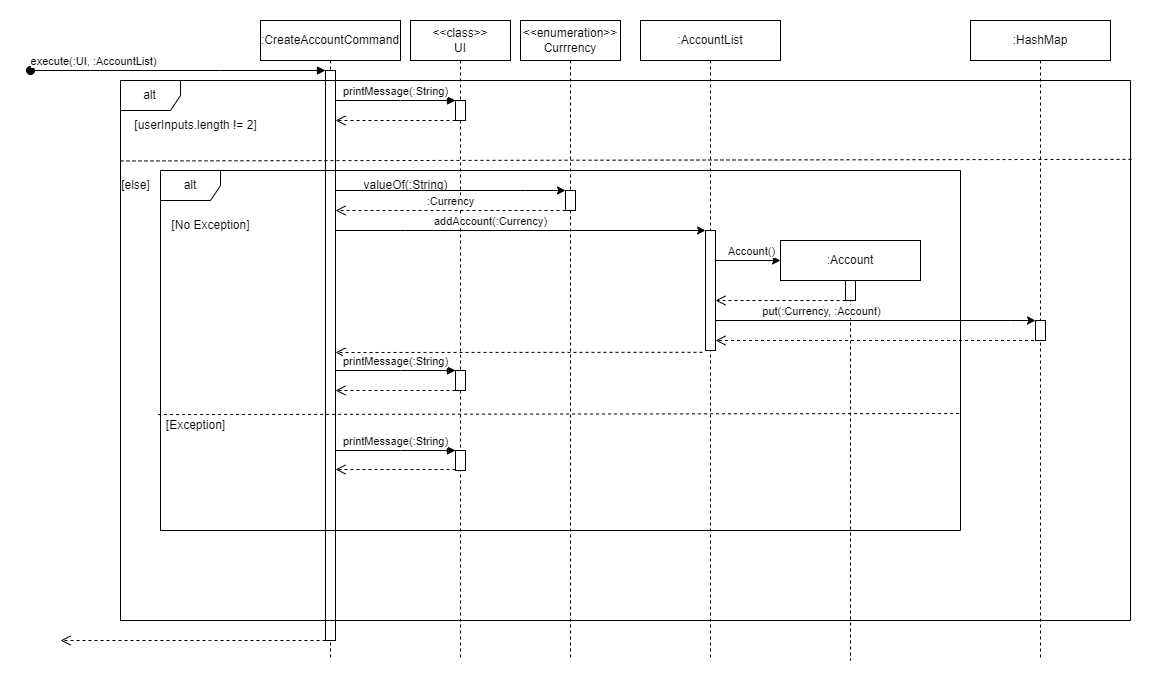

The diagram above was exported from draw.io. Its source (the exported page's mxGraphModel, read from the mxfile embedded in the PNG):
<mxGraphModel dx="2570" dy="644" grid="1" gridSize="10" guides="1" tooltips="1" connect="1" arrows="1" fold="1" page="1" pageScale="1" pageWidth="850" pageHeight="1100" math="0" shadow="0">
  <root>
    <mxCell id="0" />
    <mxCell id="1" parent="0" />
    <mxCell id="aM9ryv3xv72pqoxQDRHE-1" value=":CreateAccountCommand" style="shape=umlLifeline;perimeter=lifelinePerimeter;whiteSpace=wrap;html=1;container=0;dropTarget=0;collapsible=0;recursiveResize=0;outlineConnect=0;portConstraint=eastwest;newEdgeStyle={&quot;edgeStyle&quot;:&quot;elbowEdgeStyle&quot;,&quot;elbow&quot;:&quot;vertical&quot;,&quot;curved&quot;:0,&quot;rounded&quot;:0};" parent="1" vertex="1">
      <mxGeometry x="70" y="60" width="140" height="640" as="geometry" />
    </mxCell>
    <mxCell id="aM9ryv3xv72pqoxQDRHE-2" value="" style="html=1;points=[];perimeter=orthogonalPerimeter;outlineConnect=0;targetShapes=umlLifeline;portConstraint=eastwest;newEdgeStyle={&quot;edgeStyle&quot;:&quot;elbowEdgeStyle&quot;,&quot;elbow&quot;:&quot;vertical&quot;,&quot;curved&quot;:0,&quot;rounded&quot;:0};" parent="aM9ryv3xv72pqoxQDRHE-1" vertex="1">
      <mxGeometry x="65" y="50" width="10" height="570" as="geometry" />
    </mxCell>
    <mxCell id="aM9ryv3xv72pqoxQDRHE-3" value="execute(:UI, :AccountList)" style="html=1;verticalAlign=bottom;startArrow=oval;endArrow=block;startSize=8;edgeStyle=elbowEdgeStyle;elbow=vertical;curved=0;rounded=0;" parent="aM9ryv3xv72pqoxQDRHE-1" target="aM9ryv3xv72pqoxQDRHE-2" edge="1">
      <mxGeometry x="-0.5625" relative="1" as="geometry">
        <mxPoint x="-230" y="50" as="sourcePoint" />
        <Array as="points">
          <mxPoint x="-40" y="50" />
        </Array>
        <mxPoint x="-1" as="offset" />
      </mxGeometry>
    </mxCell>
    <mxCell id="aM9ryv3xv72pqoxQDRHE-5" value="&amp;lt;&amp;lt;class&amp;gt;&amp;gt;&lt;br&gt;UI" style="shape=umlLifeline;perimeter=lifelinePerimeter;whiteSpace=wrap;html=1;container=0;dropTarget=0;collapsible=0;recursiveResize=0;outlineConnect=0;portConstraint=eastwest;newEdgeStyle={&quot;edgeStyle&quot;:&quot;elbowEdgeStyle&quot;,&quot;elbow&quot;:&quot;vertical&quot;,&quot;curved&quot;:0,&quot;rounded&quot;:0};" parent="1" vertex="1">
      <mxGeometry x="220" y="60" width="100" height="640" as="geometry" />
    </mxCell>
    <mxCell id="aM9ryv3xv72pqoxQDRHE-6" value="" style="html=1;points=[];perimeter=orthogonalPerimeter;outlineConnect=0;targetShapes=umlLifeline;portConstraint=eastwest;newEdgeStyle={&quot;edgeStyle&quot;:&quot;elbowEdgeStyle&quot;,&quot;elbow&quot;:&quot;vertical&quot;,&quot;curved&quot;:0,&quot;rounded&quot;:0};" parent="aM9ryv3xv72pqoxQDRHE-5" vertex="1">
      <mxGeometry x="45" y="80" width="10" height="20" as="geometry" />
    </mxCell>
    <mxCell id="N21fCFWaX7JxI2EqyBa2-39" value="" style="html=1;points=[];perimeter=orthogonalPerimeter;outlineConnect=0;targetShapes=umlLifeline;portConstraint=eastwest;newEdgeStyle={&quot;edgeStyle&quot;:&quot;elbowEdgeStyle&quot;,&quot;elbow&quot;:&quot;vertical&quot;,&quot;curved&quot;:0,&quot;rounded&quot;:0};" vertex="1" parent="aM9ryv3xv72pqoxQDRHE-5">
      <mxGeometry x="45" y="350" width="10" height="20" as="geometry" />
    </mxCell>
    <mxCell id="aM9ryv3xv72pqoxQDRHE-7" value="printMessage(:String)" style="html=1;verticalAlign=bottom;endArrow=block;edgeStyle=elbowEdgeStyle;elbow=vertical;curved=0;rounded=0;" parent="1" source="aM9ryv3xv72pqoxQDRHE-2" target="aM9ryv3xv72pqoxQDRHE-6" edge="1">
      <mxGeometry relative="1" as="geometry">
        <mxPoint x="195" y="130" as="sourcePoint" />
        <Array as="points">
          <mxPoint x="210" y="140" />
          <mxPoint x="120" y="130" />
          <mxPoint x="180" y="120" />
        </Array>
      </mxGeometry>
    </mxCell>
    <mxCell id="aM9ryv3xv72pqoxQDRHE-8" value="" style="html=1;verticalAlign=bottom;endArrow=open;dashed=1;endSize=8;edgeStyle=elbowEdgeStyle;elbow=vertical;curved=0;rounded=0;" parent="1" source="aM9ryv3xv72pqoxQDRHE-6" target="aM9ryv3xv72pqoxQDRHE-2" edge="1">
      <mxGeometry relative="1" as="geometry">
        <mxPoint x="120" y="160" as="targetPoint" />
        <Array as="points">
          <mxPoint x="160" y="160" />
          <mxPoint x="190" y="280" />
        </Array>
      </mxGeometry>
    </mxCell>
    <mxCell id="N21fCFWaX7JxI2EqyBa2-1" value="alt" style="shape=umlFrame;whiteSpace=wrap;html=1;pointerEvents=0;" vertex="1" parent="1">
      <mxGeometry x="-70" y="120" width="1010" height="540" as="geometry" />
    </mxCell>
    <mxCell id="N21fCFWaX7JxI2EqyBa2-2" value="[userInputs.length != 2]" style="text;html=1;align=center;verticalAlign=middle;resizable=0;points=[];autosize=1;strokeColor=none;fillColor=none;" vertex="1" parent="1">
      <mxGeometry x="-70" y="150" width="150" height="30" as="geometry" />
    </mxCell>
    <mxCell id="N21fCFWaX7JxI2EqyBa2-5" value="" style="endArrow=none;dashed=1;html=1;rounded=0;exitX=0;exitY=0.149;exitDx=0;exitDy=0;exitPerimeter=0;entryX=1.002;entryY=0.146;entryDx=0;entryDy=0;entryPerimeter=0;" edge="1" parent="1" source="N21fCFWaX7JxI2EqyBa2-1" target="N21fCFWaX7JxI2EqyBa2-1">
      <mxGeometry width="50" height="50" relative="1" as="geometry">
        <mxPoint x="400" y="270" as="sourcePoint" />
        <mxPoint x="450" y="220" as="targetPoint" />
      </mxGeometry>
    </mxCell>
    <mxCell id="N21fCFWaX7JxI2EqyBa2-6" value="[else]" style="text;html=1;align=center;verticalAlign=middle;resizable=0;points=[];autosize=1;strokeColor=none;fillColor=none;" vertex="1" parent="1">
      <mxGeometry x="-80" y="210" width="50" height="30" as="geometry" />
    </mxCell>
    <mxCell id="N21fCFWaX7JxI2EqyBa2-7" value="&amp;lt;&amp;lt;enumeration&amp;gt;&amp;gt;&lt;br&gt;Currrency" style="shape=umlLifeline;perimeter=lifelinePerimeter;whiteSpace=wrap;html=1;container=0;dropTarget=0;collapsible=0;recursiveResize=0;outlineConnect=0;portConstraint=eastwest;newEdgeStyle={&quot;edgeStyle&quot;:&quot;elbowEdgeStyle&quot;,&quot;elbow&quot;:&quot;vertical&quot;,&quot;curved&quot;:0,&quot;rounded&quot;:0};" vertex="1" parent="1">
      <mxGeometry x="330" y="60" width="100" height="640" as="geometry" />
    </mxCell>
    <mxCell id="N21fCFWaX7JxI2EqyBa2-8" value="" style="html=1;points=[];perimeter=orthogonalPerimeter;outlineConnect=0;targetShapes=umlLifeline;portConstraint=eastwest;newEdgeStyle={&quot;edgeStyle&quot;:&quot;elbowEdgeStyle&quot;,&quot;elbow&quot;:&quot;vertical&quot;,&quot;curved&quot;:0,&quot;rounded&quot;:0};" vertex="1" parent="N21fCFWaX7JxI2EqyBa2-7">
      <mxGeometry x="45" y="170" width="10" height="20" as="geometry" />
    </mxCell>
    <mxCell id="N21fCFWaX7JxI2EqyBa2-9" style="edgeStyle=elbowEdgeStyle;rounded=0;orthogonalLoop=1;jettySize=auto;html=1;elbow=vertical;curved=0;" edge="1" parent="1" source="aM9ryv3xv72pqoxQDRHE-2" target="N21fCFWaX7JxI2EqyBa2-8">
      <mxGeometry relative="1" as="geometry">
        <mxPoint x="340" y="220" as="targetPoint" />
        <Array as="points">
          <mxPoint x="330" y="230" />
          <mxPoint x="150" y="220" />
        </Array>
      </mxGeometry>
    </mxCell>
    <mxCell id="N21fCFWaX7JxI2EqyBa2-10" value="valueOf(:String)" style="text;html=1;align=center;verticalAlign=middle;resizable=0;points=[];autosize=1;strokeColor=none;fillColor=none;" vertex="1" parent="1">
      <mxGeometry x="160" y="210" width="110" height="30" as="geometry" />
    </mxCell>
    <mxCell id="N21fCFWaX7JxI2EqyBa2-11" value=":Currency" style="html=1;verticalAlign=bottom;endArrow=open;dashed=1;endSize=8;edgeStyle=elbowEdgeStyle;elbow=vertical;curved=0;rounded=0;" edge="1" parent="1" source="N21fCFWaX7JxI2EqyBa2-8" target="aM9ryv3xv72pqoxQDRHE-2">
      <mxGeometry relative="1" as="geometry">
        <mxPoint x="460" y="250" as="sourcePoint" />
        <mxPoint x="380" y="250" as="targetPoint" />
        <Array as="points">
          <mxPoint x="350" y="250" />
          <mxPoint x="150" y="240" />
        </Array>
      </mxGeometry>
    </mxCell>
    <mxCell id="N21fCFWaX7JxI2EqyBa2-12" value=":AccountList" style="shape=umlLifeline;perimeter=lifelinePerimeter;whiteSpace=wrap;html=1;container=0;dropTarget=0;collapsible=0;recursiveResize=0;outlineConnect=0;portConstraint=eastwest;newEdgeStyle={&quot;edgeStyle&quot;:&quot;elbowEdgeStyle&quot;,&quot;elbow&quot;:&quot;vertical&quot;,&quot;curved&quot;:0,&quot;rounded&quot;:0};" vertex="1" parent="1">
      <mxGeometry x="450" y="60" width="140" height="640" as="geometry" />
    </mxCell>
    <mxCell id="N21fCFWaX7JxI2EqyBa2-13" value="" style="html=1;points=[];perimeter=orthogonalPerimeter;outlineConnect=0;targetShapes=umlLifeline;portConstraint=eastwest;newEdgeStyle={&quot;edgeStyle&quot;:&quot;elbowEdgeStyle&quot;,&quot;elbow&quot;:&quot;vertical&quot;,&quot;curved&quot;:0,&quot;rounded&quot;:0};" vertex="1" parent="N21fCFWaX7JxI2EqyBa2-12">
      <mxGeometry x="65" y="210" width="10" height="120" as="geometry" />
    </mxCell>
    <mxCell id="N21fCFWaX7JxI2EqyBa2-15" style="edgeStyle=elbowEdgeStyle;rounded=0;orthogonalLoop=1;jettySize=auto;html=1;elbow=vertical;curved=0;" edge="1" parent="1" source="aM9ryv3xv72pqoxQDRHE-2" target="N21fCFWaX7JxI2EqyBa2-13">
      <mxGeometry relative="1" as="geometry">
        <Array as="points">
          <mxPoint x="210" y="270" />
          <mxPoint x="340" y="260" />
        </Array>
      </mxGeometry>
    </mxCell>
    <mxCell id="N21fCFWaX7JxI2EqyBa2-16" value="addAccount(:Currency)" style="edgeLabel;html=1;align=center;verticalAlign=middle;resizable=0;points=[];" vertex="1" connectable="0" parent="N21fCFWaX7JxI2EqyBa2-15">
      <mxGeometry x="-0.1695" y="-1" relative="1" as="geometry">
        <mxPoint x="1" y="-11" as="offset" />
      </mxGeometry>
    </mxCell>
    <mxCell id="N21fCFWaX7JxI2EqyBa2-17" value="alt" style="shape=umlFrame;whiteSpace=wrap;html=1;pointerEvents=0;" vertex="1" parent="1">
      <mxGeometry x="-30" y="210" width="800" height="360" as="geometry" />
    </mxCell>
    <mxCell id="N21fCFWaX7JxI2EqyBa2-18" value="[No Exception]" style="text;html=1;align=center;verticalAlign=middle;resizable=0;points=[];autosize=1;strokeColor=none;fillColor=none;" vertex="1" parent="1">
      <mxGeometry x="-30" y="250" width="100" height="30" as="geometry" />
    </mxCell>
    <mxCell id="N21fCFWaX7JxI2EqyBa2-19" value="" style="endArrow=none;dashed=1;html=1;rounded=0;exitX=-0.003;exitY=0.678;exitDx=0;exitDy=0;exitPerimeter=0;entryX=1.002;entryY=0.675;entryDx=0;entryDy=0;entryPerimeter=0;" edge="1" parent="1" source="N21fCFWaX7JxI2EqyBa2-17" target="N21fCFWaX7JxI2EqyBa2-17">
      <mxGeometry width="50" height="50" relative="1" as="geometry">
        <mxPoint x="-60" y="210" as="sourcePoint" />
        <mxPoint x="952" y="209" as="targetPoint" />
      </mxGeometry>
    </mxCell>
    <mxCell id="N21fCFWaX7JxI2EqyBa2-20" value=":Account" style="shape=umlLifeline;perimeter=lifelinePerimeter;whiteSpace=wrap;html=1;container=0;dropTarget=0;collapsible=0;recursiveResize=0;outlineConnect=0;portConstraint=eastwest;newEdgeStyle={&quot;edgeStyle&quot;:&quot;elbowEdgeStyle&quot;,&quot;elbow&quot;:&quot;vertical&quot;,&quot;curved&quot;:0,&quot;rounded&quot;:0};" vertex="1" parent="1">
      <mxGeometry x="590" y="280" width="140" height="420" as="geometry" />
    </mxCell>
    <mxCell id="N21fCFWaX7JxI2EqyBa2-21" value="" style="html=1;points=[];perimeter=orthogonalPerimeter;outlineConnect=0;targetShapes=umlLifeline;portConstraint=eastwest;newEdgeStyle={&quot;edgeStyle&quot;:&quot;elbowEdgeStyle&quot;,&quot;elbow&quot;:&quot;vertical&quot;,&quot;curved&quot;:0,&quot;rounded&quot;:0};" vertex="1" parent="N21fCFWaX7JxI2EqyBa2-20">
      <mxGeometry x="65" y="40" width="10" height="20" as="geometry" />
    </mxCell>
    <mxCell id="N21fCFWaX7JxI2EqyBa2-22" style="edgeStyle=elbowEdgeStyle;rounded=0;orthogonalLoop=1;jettySize=auto;html=1;elbow=vertical;curved=0;" edge="1" parent="1" source="N21fCFWaX7JxI2EqyBa2-13">
      <mxGeometry relative="1" as="geometry">
        <mxPoint x="590" y="300" as="targetPoint" />
        <Array as="points">
          <mxPoint x="550" y="300" />
        </Array>
      </mxGeometry>
    </mxCell>
    <mxCell id="N21fCFWaX7JxI2EqyBa2-23" value="Account()" style="edgeLabel;html=1;align=center;verticalAlign=middle;resizable=0;points=[];" vertex="1" connectable="0" parent="N21fCFWaX7JxI2EqyBa2-22">
      <mxGeometry x="-0.266" y="3" relative="1" as="geometry">
        <mxPoint x="11" y="-7" as="offset" />
      </mxGeometry>
    </mxCell>
    <mxCell id="N21fCFWaX7JxI2EqyBa2-24" value="" style="html=1;verticalAlign=bottom;endArrow=open;dashed=1;endSize=8;edgeStyle=elbowEdgeStyle;elbow=vertical;curved=0;rounded=0;" edge="1" parent="1" source="N21fCFWaX7JxI2EqyBa2-21" target="N21fCFWaX7JxI2EqyBa2-13">
      <mxGeometry x="0.3077" y="25" relative="1" as="geometry">
        <mxPoint x="450" y="300" as="sourcePoint" />
        <mxPoint x="370" y="300" as="targetPoint" />
        <Array as="points">
          <mxPoint x="630" y="340" />
          <mxPoint x="620" y="350" />
        </Array>
        <mxPoint as="offset" />
      </mxGeometry>
    </mxCell>
    <mxCell id="N21fCFWaX7JxI2EqyBa2-26" style="edgeStyle=elbowEdgeStyle;rounded=0;orthogonalLoop=1;jettySize=auto;html=1;elbow=vertical;curved=0;" edge="1" parent="1" source="N21fCFWaX7JxI2EqyBa2-13" target="N21fCFWaX7JxI2EqyBa2-29">
      <mxGeometry relative="1" as="geometry">
        <mxPoint x="811.5999755859375" y="390" as="targetPoint" />
        <Array as="points">
          <mxPoint x="820" y="360" />
          <mxPoint x="790" y="365" />
          <mxPoint x="810" y="350" />
          <mxPoint x="730" y="390" />
          <mxPoint x="910" y="350" />
        </Array>
      </mxGeometry>
    </mxCell>
    <mxCell id="N21fCFWaX7JxI2EqyBa2-27" value="put(:Currency, :Account)" style="edgeLabel;html=1;align=center;verticalAlign=middle;resizable=0;points=[];" vertex="1" connectable="0" parent="N21fCFWaX7JxI2EqyBa2-26">
      <mxGeometry x="-0.3407" y="3" relative="1" as="geometry">
        <mxPoint y="-7" as="offset" />
      </mxGeometry>
    </mxCell>
    <mxCell id="N21fCFWaX7JxI2EqyBa2-28" value=":HashMap" style="shape=umlLifeline;perimeter=lifelinePerimeter;whiteSpace=wrap;html=1;container=0;dropTarget=0;collapsible=0;recursiveResize=0;outlineConnect=0;portConstraint=eastwest;newEdgeStyle={&quot;edgeStyle&quot;:&quot;elbowEdgeStyle&quot;,&quot;elbow&quot;:&quot;vertical&quot;,&quot;curved&quot;:0,&quot;rounded&quot;:0};" vertex="1" parent="1">
      <mxGeometry x="780" y="60" width="140" height="640" as="geometry" />
    </mxCell>
    <mxCell id="N21fCFWaX7JxI2EqyBa2-29" value="" style="html=1;points=[];perimeter=orthogonalPerimeter;outlineConnect=0;targetShapes=umlLifeline;portConstraint=eastwest;newEdgeStyle={&quot;edgeStyle&quot;:&quot;elbowEdgeStyle&quot;,&quot;elbow&quot;:&quot;vertical&quot;,&quot;curved&quot;:0,&quot;rounded&quot;:0};" vertex="1" parent="N21fCFWaX7JxI2EqyBa2-28">
      <mxGeometry x="65" y="300" width="10" height="20" as="geometry" />
    </mxCell>
    <mxCell id="N21fCFWaX7JxI2EqyBa2-30" value="" style="html=1;verticalAlign=bottom;endArrow=open;dashed=1;endSize=8;edgeStyle=elbowEdgeStyle;elbow=vertical;curved=0;rounded=0;" edge="1" parent="1" source="N21fCFWaX7JxI2EqyBa2-28" target="N21fCFWaX7JxI2EqyBa2-13">
      <mxGeometry relative="1" as="geometry">
        <mxPoint x="720" y="389.5" as="sourcePoint" />
        <mxPoint x="640" y="389.5" as="targetPoint" />
        <Array as="points">
          <mxPoint x="720" y="380" />
          <mxPoint x="740" y="390" />
          <mxPoint x="520" y="390" />
        </Array>
      </mxGeometry>
    </mxCell>
    <mxCell id="N21fCFWaX7JxI2EqyBa2-31" value="[Exception]" style="text;html=1;align=center;verticalAlign=middle;resizable=0;points=[];autosize=1;strokeColor=none;fillColor=none;" vertex="1" parent="1">
      <mxGeometry x="-35" y="450" width="80" height="30" as="geometry" />
    </mxCell>
    <mxCell id="N21fCFWaX7JxI2EqyBa2-32" value="" style="html=1;points=[];perimeter=orthogonalPerimeter;outlineConnect=0;targetShapes=umlLifeline;portConstraint=eastwest;newEdgeStyle={&quot;edgeStyle&quot;:&quot;elbowEdgeStyle&quot;,&quot;elbow&quot;:&quot;vertical&quot;,&quot;curved&quot;:0,&quot;rounded&quot;:0};" vertex="1" parent="1">
      <mxGeometry x="265" y="490" width="10" height="20" as="geometry" />
    </mxCell>
    <mxCell id="N21fCFWaX7JxI2EqyBa2-34" value="printMessage(:String)" style="html=1;verticalAlign=bottom;endArrow=block;edgeStyle=elbowEdgeStyle;elbow=vertical;curved=0;rounded=0;" edge="1" parent="1" source="aM9ryv3xv72pqoxQDRHE-2">
      <mxGeometry relative="1" as="geometry">
        <mxPoint x="155" y="490" as="sourcePoint" />
        <Array as="points">
          <mxPoint x="210" y="490" />
          <mxPoint x="120" y="480" />
          <mxPoint x="180" y="470" />
        </Array>
        <mxPoint x="265" y="490" as="targetPoint" />
      </mxGeometry>
    </mxCell>
    <mxCell id="N21fCFWaX7JxI2EqyBa2-35" value="" style="html=1;verticalAlign=bottom;endArrow=open;dashed=1;endSize=8;edgeStyle=elbowEdgeStyle;elbow=vertical;curved=0;rounded=0;" edge="1" parent="1" target="aM9ryv3xv72pqoxQDRHE-2">
      <mxGeometry relative="1" as="geometry">
        <mxPoint x="155" y="509" as="targetPoint" />
        <Array as="points">
          <mxPoint x="160" y="509" />
          <mxPoint x="190" y="629" />
        </Array>
        <mxPoint x="265" y="509" as="sourcePoint" />
      </mxGeometry>
    </mxCell>
    <mxCell id="N21fCFWaX7JxI2EqyBa2-38" value="" style="html=1;verticalAlign=bottom;endArrow=open;dashed=1;endSize=8;edgeStyle=elbowEdgeStyle;elbow=vertical;curved=0;rounded=0;exitX=-0.3;exitY=1.015;exitDx=0;exitDy=0;exitPerimeter=0;" edge="1" parent="1" source="N21fCFWaX7JxI2EqyBa2-13" target="aM9ryv3xv72pqoxQDRHE-2">
      <mxGeometry relative="1" as="geometry">
        <mxPoint x="485" y="389.5" as="sourcePoint" />
        <mxPoint x="160" y="389.5" as="targetPoint" />
        <Array as="points">
          <mxPoint x="420" y="392" />
          <mxPoint x="490" y="400" />
          <mxPoint x="375" y="399.5" />
          <mxPoint x="155" y="399.5" />
        </Array>
      </mxGeometry>
    </mxCell>
    <mxCell id="N21fCFWaX7JxI2EqyBa2-40" value="printMessage(:String)" style="html=1;verticalAlign=bottom;endArrow=block;edgeStyle=elbowEdgeStyle;elbow=vertical;curved=0;rounded=0;" edge="1" parent="1" source="aM9ryv3xv72pqoxQDRHE-2">
      <mxGeometry relative="1" as="geometry">
        <mxPoint x="155" y="410" as="sourcePoint" />
        <Array as="points">
          <mxPoint x="210" y="410" />
          <mxPoint x="120" y="400" />
          <mxPoint x="180" y="390" />
        </Array>
        <mxPoint x="265" y="410" as="targetPoint" />
      </mxGeometry>
    </mxCell>
    <mxCell id="N21fCFWaX7JxI2EqyBa2-41" value="" style="html=1;verticalAlign=bottom;endArrow=open;dashed=1;endSize=8;edgeStyle=elbowEdgeStyle;elbow=vertical;curved=0;rounded=0;" edge="1" parent="1" target="aM9ryv3xv72pqoxQDRHE-2">
      <mxGeometry relative="1" as="geometry">
        <mxPoint x="155" y="430" as="targetPoint" />
        <Array as="points">
          <mxPoint x="160" y="430" />
          <mxPoint x="190" y="550" />
        </Array>
        <mxPoint x="265" y="430" as="sourcePoint" />
      </mxGeometry>
    </mxCell>
    <mxCell id="N21fCFWaX7JxI2EqyBa2-42" value="" style="html=1;verticalAlign=bottom;endArrow=open;dashed=1;endSize=8;edgeStyle=elbowEdgeStyle;elbow=vertical;curved=0;rounded=0;" edge="1" parent="1" source="aM9ryv3xv72pqoxQDRHE-2">
      <mxGeometry relative="1" as="geometry">
        <mxPoint x="140" y="670" as="sourcePoint" />
        <mxPoint x="-130" y="680" as="targetPoint" />
        <Array as="points">
          <mxPoint x="20" y="680" />
          <mxPoint x="40" y="690" />
        </Array>
      </mxGeometry>
    </mxCell>
  </root>
</mxGraphModel>